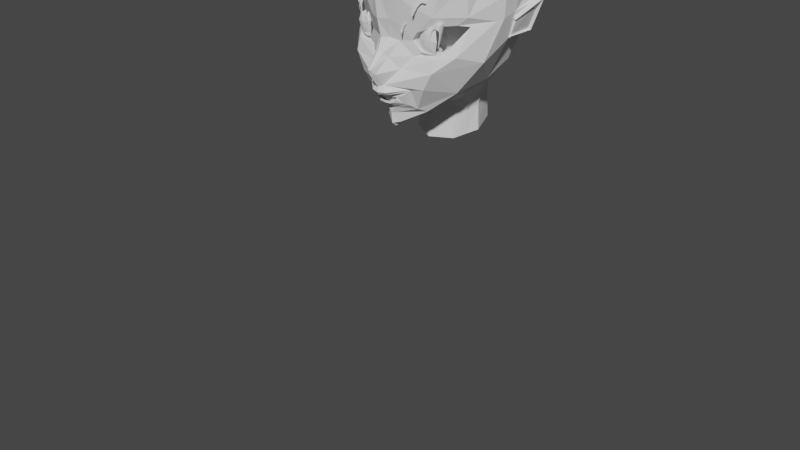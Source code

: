 # Source: kouka.blend  (saved by Blender 3.3.6; exported with 4.5.12 LTS)
import bpy
from mathutils import Matrix  # noqa: F401  (used for matrix-valued properties, if any)

bpy.ops.wm.read_factory_settings(use_empty=True)
scene = bpy.context.scene
scene.name = 'Scene'

# ---- collections
col_collection = bpy.data.collections.new('Collection'); scene.collection.children.link(col_collection)

# ---- world
world_world = bpy.data.worlds.new('World'); scene.world = world_world
world_world.use_nodes = True; world_world.node_tree.nodes.clear()
_N = world_world.node_tree.nodes; _L = world_world.node_tree.links
n0 = _N.new('ShaderNodeOutputWorld'); n0.name = 'World Output'; n0.location = (300, 300)
n1 = _N.new('ShaderNodeBackground'); n1.name = 'Background'; n1.location = (10, 300)
n1.inputs[0].default_value = (0.05088, 0.05088, 0.05088, 1.0)
_L.new(n1.outputs[0], n0.inputs[0])
n0.is_active_output = True
world_world.color = (0.05088, 0.05088, 0.05088)
world_world.use_sun_shadow = False
world_world.sun_shadow_jitter_overblur = 0.0

# ---- cameras
cam_camera = bpy.data.cameras.new('Camera')
cam_camera.clip_end = 100.0
cam_camera.ortho_scale = 7.314

# ---- meshes
me_circle = bpy.data.meshes.new('Circle')
me_circle.from_pydata([(0.3543, 0.04378, 0.09353), (0.2947, -0.04705, 0.09479), (0.384, -0.1502, 0.05674), (0.5717, -0.1384, -0.02463), (0.6516, -0.09837, -0.07087), (0.7636, 0.1201, -0.266), (0.685, 0.1382, -0.1632), (0.5185, 0.1204, -0.0006938), (0.0, 1.444, -0.3409), (0.8757, -0.06209, -0.719), (0.6473, -0.5413, -0.6694), (0.3466, -0.7582, -0.4297), (0.08348, -1.004, -0.09877), (0.9473, 0.2337, -0.7285), (0.4462, 1.331, -0.4509), (0.7937, 1.091, -0.6243), (0.8795, 0.8992, -0.7002), (0.9932, 0.4743, -0.7452), (0.1388, -0.6764, 0.1767), (0.1495, -0.7083, 0.1747), (0.0, -0.7335, 0.2249), (0.06728, -0.6928, 0.1906), (0.07136, -0.7289, 0.2111), (0.0, -0.6868, 0.2198), (0.0, -0.6549, 0.2934), (0.0, -0.6206, 0.3201), (0.0, -0.5647, 0.31), (0.0, -0.7062, 0.2202), (0.0, -0.7554, 0.2208), (0.0, -0.7917, 0.1826), (0.0, -0.8234, 0.1303), (0.0, -1.067, 0.04755), (0.0, -0.4316, 0.4054), (0.0, -0.3559, 0.436), (0.0, -0.04014, 0.2584), (0.0, 0.1641, 0.3059), (0.0, 1.28, 0.007073), (0.0, 0.9302, 0.2923), (0.0, 0.5181, 0.3574), (0.0, -1.023, 0.102), (0.0, 0.7939, -1.655), (0.0, 1.468, -0.9067), (0.0, 1.297, -1.344), (0.0, 1.038, -1.551), (0.8333, 0.01676, -0.9592), (0.0, 0.3701, -1.677), (0.0, -0.1239, -1.508), (0.0, -0.4057, -1.293), (0.0, -0.6816, -1.212), (0.0, -1.328, -0.4487), (0.0, -0.8855, -0.3918), (0.0, -0.9738, -0.5057), (0.0, -1.149, -1.219), (-0.281, -1.176, -1.106), (-0.3967, -1.239, -0.8336), (-0.281, -1.302, -0.5615), (0.9427, 0.5788, -1.072), (0.2631, 0.07476, 0.1564), (0.1567, -0.06516, 0.1443), (0.2987, -0.2174, 0.07791), (0.5626, -0.1996, 0.04749), (0.73, -0.1758, -0.09611), (0.9096, 0.1647, -0.4963), (0.7743, 0.226, -0.2102), (0.5305, 0.2213, 0.04878), (0.07724, -0.04001, 0.2002), (0.1206, 0.1793, 0.2626), (0.9666, 0.4315, -0.5606), (0.9439, 0.1843, -0.5649), (0.8429, -0.2646, -0.3916), (0.2117, 0.4517, 0.3069), (0.7907, 0.613, -0.1888), (0.6741, 0.7715, 0.005733), (0.8732, 0.789, -0.4919), (0.3404, 0.8903, 0.2057), (0.0481, -0.5453, 0.2725), (0.03961, -0.412, 0.3774), (0.02702, -0.3518, 0.4228), (0.4212, 1.229, -0.1262), (0.7459, 1.044, -0.283), (0.05241, -0.198, 0.2903), (0.08393, -0.2408, 0.24), (0.184, -0.3634, 0.1571), (0.0, -0.1777, 0.3023), (0.06765, -0.6764, 0.1953), (0.07987, -0.6472, 0.2691), (0.09245, -0.616, 0.2953), (0.07096, -0.7558, 0.2093), (0.0708, -0.781, 0.1708), (0.071, -0.8175, 0.1189), (0.2208, -0.6464, 0.1537), (0.1818, -0.7436, 0.1306), (0.2788, -0.5988, 0.1327), (0.2084, -0.7527, 0.1077), (0.2978, -0.5743, 0.1228), (0.2548, -0.7628, 0.08033), (0.4544, -0.5449, 0.09026), (0.298, -0.8079, 0.0118), (0.0, -0.8976, 0.1148), (0.0492, -0.8911, 0.09131), (0.07833, -1.0, 0.05316), (0.6037, -0.6189, -0.2573), (0.3479, -0.8463, -0.08483), (0.5672, -0.3452, 0.08339), (0.4216, 0.8603, -1.516), (0.446, 1.356, -0.9142), (0.446, 1.228, -1.233), (0.446, 1.065, -1.398), (0.4319, 0.4825, -1.59), (0.3753, 0.1493, -1.467), (0.681, 0.7456, -1.447), (0.9532, 0.3314, -0.9955), (0.7655, 1.136, -0.9698), (0.7198, 0.987, -1.306), (0.6089, 0.4651, -1.487), (0.5432, 0.135, -1.408), (0.8069, 0.7131, -1.348), (0.866, 0.9459, -1.042), (0.8167, 0.8686, -1.249), (0.7419, 0.4461, -1.389), (0.7073, -0.00685, -1.194), (0.2768, -0.7991, -1.09), (0.2778, -1.176, -1.106), (0.4083, -0.7789, -0.8677), (0.3769, -0.9469, -0.8392), (0.3919, -1.239, -0.8335), (0.29, -0.8526, -0.5625), (0.2717, -0.935, -0.5909), (0.277, -1.302, -0.5623), (0.0, -0.9036, -0.502), (0.0, -1.013, -0.1426), (0.5224, -0.6108, -0.889), (0.6867, -0.3714, -0.9488), (0.4741, -0.723, -0.664), (0.2777, -0.5533, -1.109), (0.4267, -0.3158, -1.185), (0.334, -1.27, -0.6982), (0.3304, -1.002, -0.6993), (0.3753, -0.8711, -0.6916), (0.3543, 0.04378, 0.07747), (0.2947, -0.04705, 0.07873), (0.384, -0.1502, 0.04068), (0.5717, -0.1384, -0.0407), (0.6516, -0.09837, -0.08693), (0.7636, 0.1201, -0.2821), (0.685, 0.1382, -0.1792), (0.5185, 0.1204, -0.01675), (0.3543, 0.04378, 0.06498), (0.2947, -0.04705, 0.06624), (0.384, -0.1502, 0.02819), (0.5717, -0.1384, -0.05319), (0.6516, -0.09837, -0.09942), (0.7636, 0.1201, -0.2946), (0.685, 0.1382, -0.1917), (0.5185, 0.1204, -0.02925), (0.3543, 0.04378, 0.0507), (0.2947, -0.04705, 0.05196), (0.384, -0.1502, 0.01392), (0.5717, -0.1384, -0.06746), (0.6516, -0.09837, -0.1137), (0.7636, 0.1201, -0.3089), (0.685, 0.1382, -0.206), (0.5185, 0.1204, -0.04352), (0.316, 0.1801, -0.4143), (0.2497, -0.02297, -0.4143), (0.3464, -0.2134, -0.4143), (0.5495, -0.2797, -0.4143), (0.7399, -0.183, -0.4143), (0.8062, 0.02009, -0.4143), (0.7094, 0.2105, -0.4143), (0.5064, 0.2768, -0.4143), (0.4763, 0.04273, -0.6584), (0.4602, -0.006678, -0.6584), (0.4838, -0.05302, -0.6584), (0.5332, -0.06914, -0.6584), (0.5795, -0.04561, -0.6584), (0.5956, 0.0038, -0.6584), (0.5721, 0.05014, -0.6584), (0.5227, 0.06626, -0.6584), (0.1388, -0.6764, 0.1197), (0.1495, -0.7083, 0.1176), (0.0, -0.7335, 0.2159), (0.06728, -0.6928, 0.1816), (0.07136, -0.7289, 0.2021), (0.0, -0.7062, 0.2112), (0.314, -0.6337, 0.07675), (0.2623, -0.7254, 0.05654), (0.0, -0.8174, 0.1002), (0.06728, -0.4237, 0.1659), (0.05544, -0.8043, 0.1078), (0.0, -0.4467, 0.1956), (0.2386, -0.5215, -0.2303), (0.2548, -0.6439, -0.2303), (0.0, -0.8281, -0.2303), (0.1301, -0.4685, -0.2303), (0.1363, -0.8103, -0.2303), (0.0, -0.4433, -0.2303), (0.2386, -0.5197, -0.7197), (0.2548, -0.6201, -0.6497), (0.0, -0.7713, -0.5445), (0.1301, -0.4762, -0.75), (0.1363, -0.7567, -0.5546), (0.0, -0.4555, -0.7644), (0.1754, -0.9845, -0.8363), (0.1825, -0.9899, -0.7833), (0.0, -0.998, -0.7033), (0.1281, -0.9821, -0.8593), (0.1308, -0.9972, -0.711), (0.0, -0.981, -0.8703), (0.9507, 0.1239, -0.7334), (0.8999, -0.02043, -0.7267), (1.036, 0.3171, -0.9935), (0.9121, 0.002481, -0.9758), (0.9352, 0.1289, -0.7305), (1.014, 0.3242, -0.9928), (0.89, 0.009618, -0.9751), (0.8844, -0.01536, -0.7238), (0.9602, 0.1753, -0.7234), (1.069, 0.3851, -1.041), (0.8925, -0.05641, -0.718), (0.9155, -0.03802, -1.027), (0.9427, 0.181, -0.7202), (0.8751, -0.05069, -0.7147), (1.044, 0.3932, -1.041), (0.8905, -0.02997, -1.026), (1.036, 0.3472, -1.014), (0.939, 0.1538, -0.7106), (0.9677, 0.1484, -0.7111), (0.9085, -0.03842, -0.7198), (0.9376, -0.01777, -0.9924), (0.8797, -0.03302, -0.7192), (0.8974, -0.01018, -0.9978), (1.077, 0.3396, -1.009)], [(53, 52), (54, 53), (55, 54), (49, 55), (125, 128)], [(1, 0, 57, 58), (0, 7, 64, 57), (6, 5, 62, 63), (4, 3, 60, 61), (2, 1, 58, 59), (7, 6, 63, 64), (5, 4, 61, 62), (3, 2, 59, 60), (66, 65, 58, 57), (35, 34, 65, 66), (62, 68, 67, 63), (69, 68, 62, 61), (9, 13, 68, 69), (13, 17, 67, 68), (70, 66, 57, 64), (38, 35, 66, 70), (70, 64, 72, 74), (63, 67, 73, 71), (64, 63, 71, 72), (38, 70, 74, 37), (32, 76, 77, 33), (26, 75, 76, 32), (79, 78, 74, 72), (15, 14, 78, 79), (71, 73, 79, 72), (16, 73, 67, 17), (15, 79, 73, 16), (14, 8, 36, 78), (37, 74, 78, 36), (80, 81, 58, 65), (81, 82, 59, 58), (76, 75, 82, 81), (77, 76, 81, 80), (33, 77, 80, 83), (83, 80, 65, 34), (24, 85, 86, 25), (23, 84, 85, 24), (29, 30, 89, 88), (28, 29, 88, 87), (20, 28, 87, 22), (27, 21, 84, 23), (18, 19, 91, 90), (18, 90, 84, 21), (19, 22, 87, 91), (90, 91, 93, 92), (84, 90, 92, 85), (92, 93, 95, 94), (85, 92, 94, 86), (88, 93, 91, 87), (89, 95, 93, 88), (25, 86, 75, 26), (94, 95, 97, 96), (94, 96, 75, 86), (89, 30, 98, 99), (89, 99, 97, 95), (98, 39, 100, 99), (39, 31, 12, 100), (10, 9, 69, 101), (11, 12, 130, 50), (12, 11, 102, 100), (97, 102, 101, 96), (99, 100, 102, 97), (60, 59, 82, 103), (75, 96, 103, 82), (101, 69, 103, 96), (61, 103, 69), (45, 108, 109, 46), (41, 105, 106, 42), (43, 107, 104, 40), (40, 104, 108, 45), (42, 106, 107, 43), (8, 14, 105, 41), (108, 114, 115, 109), (106, 112, 113, 107), (107, 113, 110, 104), (104, 110, 114, 108), (105, 112, 106), (14, 15, 112, 105), (114, 119, 120, 115), (111, 119, 116, 56), (113, 118, 116, 110), (110, 116, 119, 114), (16, 117, 112, 15), (118, 113, 112, 117), (13, 111, 56, 17), (16, 17, 56, 117), (116, 118, 117, 56), (229, 228, 219, 220), (119, 111, 44, 120), (31, 130, 12), (48, 121, 122, 52), (47, 134, 121, 48), (121, 124, 125, 122), (134, 123, 124, 121), (137, 127, 128, 136), (138, 126, 127, 137), (127, 51, 49, 128), (11, 10, 101, 102), (133, 131, 132, 10), (44, 9, 10, 132), (126, 11, 50, 129), (46, 109, 115, 120), (129, 51, 127, 126), (131, 123, 134, 135), (132, 131, 135, 120), (132, 120, 44), (47, 135, 134), (47, 46, 120, 135), (11, 133, 10), (123, 138, 137, 124), (124, 137, 136, 125), (126, 138, 133, 11), (123, 131, 133, 138), (61, 60, 103), (5, 6, 145, 144), (3, 4, 143, 142), (1, 2, 141, 140), (6, 7, 146, 145), (4, 5, 144, 143), (2, 3, 142, 141), (0, 1, 140, 139), (7, 0, 139, 146), (142, 143, 151, 150), (140, 141, 149, 148), (145, 146, 154, 153), (143, 144, 152, 151), (141, 142, 150, 149), (139, 140, 148, 147), (146, 139, 147, 154), (144, 145, 153, 152), (154, 147, 155, 162), (152, 153, 161, 160), (150, 151, 159, 158), (148, 149, 157, 156), (153, 154, 162, 161), (151, 152, 160, 159), (149, 150, 158, 157), (147, 148, 156, 155), (159, 160, 168, 167), (157, 158, 166, 165), (155, 156, 164, 163), (162, 155, 163, 170), (160, 161, 169, 168), (158, 159, 167, 166), (156, 157, 165, 164), (161, 162, 170, 169), (164, 165, 173, 172), (169, 170, 178, 177), (167, 168, 176, 175), (165, 166, 174, 173), (163, 164, 172, 171), (170, 163, 171, 178), (168, 169, 177, 176), (166, 167, 175, 174), (172, 173, 174, 175, 176, 177, 178, 171), (19, 18, 179, 180), (21, 27, 184, 182), (22, 19, 180, 183), (20, 22, 183, 181), (18, 21, 182, 179), (182, 184, 190, 188), (181, 183, 189, 187), (179, 182, 188, 185), (183, 180, 186, 189), (180, 179, 185, 186), (188, 190, 196, 194), (187, 189, 195, 193), (185, 188, 194, 191), (189, 186, 192, 195), (186, 185, 191, 192), (191, 194, 200, 197), (195, 192, 198, 201), (192, 191, 197, 198), (194, 196, 202, 200), (193, 195, 201, 199), (197, 200, 206, 203), (201, 198, 204, 207), (198, 197, 203, 204), (200, 202, 208, 206), (199, 201, 207, 205), (210, 212, 211, 209), (226, 227, 217, 221), (213, 216, 210, 209), (225, 226, 221, 223), (9, 44, 215, 216), (13, 9, 216, 213), (44, 111, 214, 215), (111, 13, 213, 214), (223, 221, 217, 218), (224, 223, 218, 220), (222, 224, 220, 219), (228, 230, 222, 219), (231, 225, 223, 224), (232, 229, 220, 218), (230, 231, 224, 222), (227, 232, 218, 217), (209, 211, 232, 227), (216, 215, 231, 230), (211, 212, 229, 232), (215, 214, 225, 231), (210, 216, 230, 228), (214, 213, 226, 225), (213, 209, 227, 226), (212, 210, 228, 229)])
me_circle.update()
me_circle_001 = bpy.data.meshes.new('Circle.001')
me_circle_001.from_pydata([(0.4178, -1.78, -0.0001471), (0.3403, -1.833, -0.01644), (0.3083, -1.962, -0.0325), (0.3403, -2.091, -0.01644), (0.4178, -2.144, -0.000147), (0.4953, -2.091, -0.01644), (0.5274, -1.962, -0.0325), (0.4953, -1.833, -0.01644), (0.4178, -1.812, -0.01646), (0.3539, -1.856, -0.02741), (0.3274, -1.962, -0.03826), (0.3539, -2.068, -0.02741), (0.4178, -2.112, -0.01646), (0.4817, -2.068, -0.02741), (0.5082, -1.962, -0.03826), (0.4817, -1.856, -0.02741), (0.4178, -1.839, -0.02781), (0.3655, -1.875, -0.03508), (0.3439, -1.962, -0.0423), (0.3655, -2.049, -0.03508), (0.4178, -2.085, -0.02781), (0.4701, -2.049, -0.03508), (0.4918, -1.962, -0.0423), (0.4701, -1.875, -0.03508), (0.4178, -1.861, -0.03534), (0.375, -1.891, -0.04018), (0.3573, -1.962, -0.045), (0.375, -2.033, -0.04018), (0.4178, -2.062, -0.03534), (0.4606, -2.033, -0.04018), (0.4783, -1.962, -0.045), (0.4606, -1.891, -0.04018), (0.4178, -1.88, -0.04055), (0.3832, -1.904, -0.04372), (0.3688, -1.962, -0.04687), (0.3832, -2.019, -0.04372), (0.4178, -2.043, -0.04055), (0.4525, -2.019, -0.04372), (0.4668, -1.962, -0.04687), (0.4525, -1.904, -0.04372), (0.4178, -1.896, -0.04396), (0.3897, -1.915, -0.04603), (0.3781, -1.962, -0.0481), (0.3897, -2.008, -0.04603), (0.4178, -2.028, -0.04396), (0.4459, -2.008, -0.04603), (0.4575, -1.962, -0.0481), (0.4459, -1.915, -0.04603), (0.4178, -1.909, -0.0463), (0.3954, -1.924, -0.04762), (0.3861, -1.962, -0.04894), (0.3954, -1.999, -0.04762), (0.4178, -2.015, -0.0463), (0.4403, -1.999, -0.04762), (0.4496, -1.962, -0.04894), (0.4403, -1.924, -0.04762), (0.4178, -1.962, -0.05043)], [], [(6, 5, 13, 14), (4, 3, 11, 12), (2, 1, 9, 10), (7, 6, 14, 15), (5, 4, 12, 13), (3, 2, 10, 11), (1, 0, 8, 9), (0, 7, 15, 8), (15, 14, 22, 23), (13, 12, 20, 21), (11, 10, 18, 19), (9, 8, 16, 17), (8, 15, 23, 16), (14, 13, 21, 22), (12, 11, 19, 20), (10, 9, 17, 18), (20, 19, 27, 28), (18, 17, 25, 26), (23, 22, 30, 31), (21, 20, 28, 29), (19, 18, 26, 27), (17, 16, 24, 25), (16, 23, 31, 24), (22, 21, 29, 30), (24, 31, 39, 32), (30, 29, 37, 38), (28, 27, 35, 36), (26, 25, 33, 34), (31, 30, 38, 39), (29, 28, 36, 37), (27, 26, 34, 35), (25, 24, 32, 33), (37, 36, 44, 45), (35, 34, 42, 43), (33, 32, 40, 41), (32, 39, 47, 40), (38, 37, 45, 46), (36, 35, 43, 44), (34, 33, 41, 42), (39, 38, 46, 47), (47, 46, 54, 55), (45, 44, 52, 53), (43, 42, 50, 51), (41, 40, 48, 49), (40, 47, 55, 48), (46, 45, 53, 54), (44, 43, 51, 52), (42, 41, 49, 50), (48, 56, 50, 49), (50, 56, 52, 51), (52, 56, 54, 53), (54, 56, 48, 55)])
_uv = me_circle_001.uv_layers.new(name='UVMap')
_uv.uv.foreach_set('vector', [0.0, 0.0, 0.0, 0.0, 0.0, 0.0, 0.0, 0.0, 0.0, 0.0, 0.0, 0.0, 0.0, 0.0, 0.0, 0.0, 0.0, 0.0, 0.0, 0.0, 0.0, 0.0, 0.0, 0.0, 0.0, 0.0, 0.0, 0.0, 0.0, 0.0, 0.0, 0.0, 0.0, 0.0, 0.0, 0.0, 0.0, 0.0, 0.0, 0.0, 0.0, 0.0, 0.0, 0.0, 0.0, 0.0, 0.0, 0.0, 0.0, 0.0, 0.0, 0.0, 0.0, 0.0, 0.0, 0.0, 0.0, 0.0, 0.0, 0.0, 0.0, 0.0, 0.0, 0.0, 0.0, 0.0, 0.0, 0.0, 0.0, 0.0, 0.0, 0.0, 0.0, 0.0, 0.0, 0.0, 0.0, 0.0, 0.0, 0.0, 0.0, 0.0, 0.0, 0.0, 0.0, 0.0, 0.0, 0.0, 0.0, 0.0, 0.0, 0.0, 0.0, 0.0, 0.0, 0.0, 0.0, 0.0, 0.0, 0.0, 0.0, 0.0, 0.0, 0.0, 0.0, 0.0, 0.0, 0.0, 0.0, 0.0, 0.0, 0.0, 0.0, 0.0, 0.0, 0.0, 0.0, 0.0, 0.0, 0.0, 0.0, 0.0, 0.0, 0.0, 0.0, 0.0, 0.0, 0.0, 0.0, 0.0, 0.0, 0.0, 0.0, 0.0, 0.0, 0.0, 0.0, 0.0, 0.0, 0.0, 0.0, 0.0, 0.0, 0.0, 0.0, 0.0, 0.0, 0.0, 0.0, 0.0, 0.0, 0.0, 0.0, 0.0, 0.0, 0.0, 0.0, 0.0, 0.0, 0.0, 0.0, 0.0, 0.0, 0.0, 0.0, 0.0, 0.0, 0.0, 0.0, 0.0, 0.0, 0.0, 0.0, 0.0, 0.0, 0.0, 0.0, 0.0, 0.0, 0.0, 0.0, 0.0, 0.0, 0.0, 0.0, 0.0, 0.0, 0.0, 0.0, 0.0, 0.0, 0.0, 0.0, 0.0, 0.0, 0.0, 0.0, 0.0, 0.0, 0.0, 0.0, 0.0, 0.0, 0.0, 0.0, 0.0, 0.0, 0.0, 0.0, 0.0, 0.0, 0.0, 0.0, 0.0, 0.0, 0.0, 0.0, 0.0, 0.0, 0.0, 0.0, 0.0, 0.0, 0.0, 0.0, 0.0, 0.0, 0.0, 0.0, 0.0, 0.0, 0.0, 0.0, 0.0, 0.0, 0.0, 0.0, 0.0, 0.0, 0.0, 0.0, 0.0, 0.0, 0.0, 0.0, 0.0, 0.0, 0.0, 0.0, 0.0, 0.0, 0.0, 0.0, 0.0, 0.0, 0.0, 0.0, 0.0, 0.0, 0.0, 0.0, 0.0, 0.0, 0.0, 0.0, 0.0, 0.0, 0.0, 0.0, 0.0, 0.0, 0.0, 0.0, 0.0, 0.0, 0.0, 0.0, 0.0, 0.0, 0.0, 0.0, 0.0, 0.0, 0.0, 0.0, 0.0, 0.0, 0.0, 0.0, 0.0, 0.0, 0.0, 0.0, 0.0, 0.0, 0.0, 0.0, 0.0, 0.0, 0.0, 0.0, 0.0, 0.0, 0.0, 0.0, 0.0, 0.0, 0.0, 0.0, 0.0, 0.0, 0.0, 0.0, 0.0, 0.0, 0.0, 0.0, 0.0, 0.0, 0.0, 0.0, 0.0, 0.0, 0.0, 0.0, 0.0, 0.0, 0.0, 0.0, 0.0, 0.0, 0.0, 0.0, 0.0, 0.0, 0.0, 0.0, 0.0, 0.0, 0.0, 0.0, 0.0, 0.0, 0.0, 0.0, 0.0, 0.0, 0.0, 0.0, 0.0, 0.0, 0.0, 0.0, 0.0, 0.0, 0.0, 0.0, 0.0, 0.0, 0.0, 0.0, 0.0, 0.0, 0.0, 0.0, 0.0, 0.0, 0.0, 0.0, 0.0, 0.0, 0.0, 0.0, 0.0, 0.0, 0.0, 0.0, 0.0, 0.0, 0.0, 0.0, 0.0, 0.0, 0.0, 0.0, 0.0, 0.0, 0.0, 0.0, 0.0, 0.0, 0.0, 0.0, 0.0, 0.0, 0.0, 0.0, 0.0, 0.0, 0.0, 0.0, 0.0, 0.0, 0.0, 0.0, 0.0, 0.0, 0.0, 0.0, 0.0, 0.0, 0.0, 0.0, 0.0, 0.0, 0.0])
me_circle_001.update()
me_cube = bpy.data.meshes.new('Cube')
me_cube.from_pydata([(1.378, -4.708, 21.98), (1.242, -4.708, 22.44), (1.378, -4.234, 21.98), (1.242, -4.234, 22.44), (6.66, -4.516, 23.32), (6.687, -4.516, 23.41), (6.66, -4.426, 23.32), (6.687, -4.426, 23.41), (5.136, -4.387, 23.38), (4.218, -4.358, 23.2), (3.268, -4.353, 22.91), (2.363, -4.319, 22.51), (2.231, -4.319, 22.78), (3.132, -4.353, 23.1), (4.089, -4.358, 23.39), (5.133, -4.387, 23.54), (2.363, -4.624, 22.51), (3.268, -4.589, 22.91), (4.218, -4.584, 23.2), (5.136, -4.556, 23.38), (5.133, -4.556, 23.54), (4.089, -4.584, 23.39), (3.132, -4.589, 23.1), (2.231, -4.624, 22.78)], [], [(0, 1, 3, 2), (8, 15, 7, 6), (6, 7, 5, 4), (16, 23, 1, 0), (8, 6, 4, 19), (12, 3, 1, 23), (7, 15, 20, 5), (15, 14, 21, 20), (14, 13, 22, 21), (13, 12, 23, 22), (2, 11, 16, 0), (11, 10, 17, 16), (10, 9, 18, 17), (9, 8, 19, 18), (4, 5, 20, 19), (19, 20, 21, 18), (18, 21, 22, 17), (17, 22, 23, 16), (2, 3, 12, 11), (11, 12, 13, 10), (10, 13, 14, 9), (9, 14, 15, 8)])
_uv = me_cube.uv_layers.new(name='UVMap')
_uv.uv.foreach_set('vector', [0.375, 0.0, 0.625, 0.0, 0.625, 0.25, 0.375, 0.25, 0.375, 0.45, 0.625, 0.45, 0.625, 0.5, 0.375, 0.5, 0.375, 0.5, 0.625, 0.5, 0.625, 0.75, 0.375, 0.75, 0.375, 0.95, 0.625, 0.95, 0.625, 1.0, 0.375, 1.0, 0.325, 0.5, 0.375, 0.5, 0.375, 0.75, 0.325, 0.75, 0.825, 0.5, 0.875, 0.5, 0.875, 0.75, 0.825, 0.75, 0.625, 0.5, 0.675, 0.5, 0.675, 0.75, 0.625, 0.75, 0.675, 0.5, 0.725, 0.5, 0.725, 0.75, 0.675, 0.75, 0.725, 0.5, 0.775, 0.5, 0.775, 0.75, 0.725, 0.75, 0.775, 0.5, 0.825, 0.5, 0.825, 0.75, 0.775, 0.75, 0.125, 0.5, 0.175, 0.5, 0.175, 0.75, 0.125, 0.75, 0.175, 0.5, 0.225, 0.5, 0.225, 0.75, 0.175, 0.75, 0.225, 0.5, 0.275, 0.5, 0.275, 0.75, 0.225, 0.75, 0.275, 0.5, 0.325, 0.5, 0.325, 0.75, 0.275, 0.75, 0.375, 0.75, 0.625, 0.75, 0.625, 0.8, 0.375, 0.8, 0.375, 0.8, 0.625, 0.8, 0.625, 0.85, 0.375, 0.85, 0.375, 0.85, 0.625, 0.85, 0.625, 0.9, 0.375, 0.9, 0.375, 0.9, 0.625, 0.9, 0.625, 0.95, 0.375, 0.95, 0.375, 0.25, 0.625, 0.25, 0.625, 0.3, 0.375, 0.3, 0.375, 0.3, 0.625, 0.3, 0.625, 0.35, 0.375, 0.35, 0.375, 0.35, 0.625, 0.35, 0.625, 0.4, 0.375, 0.4, 0.375, 0.4, 0.625, 0.4, 0.625, 0.45, 0.375, 0.45])
me_cube.update()
me_cube_001 = bpy.data.meshes.new('Cube.001')
me_cube_001.from_pydata([(3.382, -0.4775, 18.27), (3.377, -0.4775, 18.36), (3.382, -0.3256, 18.27), (3.377, -0.3256, 18.36), (5.161, -0.4569, 18.29), (5.158, -0.4569, 18.35), (5.161, -0.3461, 18.29), (5.158, -0.3461, 18.35), (4.679, -0.2864, 18.22), (4.273, -0.2864, 18.21), (3.867, -0.2864, 18.21), (3.859, -0.2864, 18.34), (4.266, -0.2864, 18.34), (4.672, -0.2864, 18.34), (3.867, -0.5167, 18.21), (4.273, -0.5167, 18.21), (4.679, -0.5167, 18.22), (4.672, -0.5167, 18.34), (4.266, -0.5167, 18.34), (3.859, -0.5167, 18.34)], [], [(0, 1, 3, 2), (8, 13, 7, 6), (6, 7, 5, 4), (14, 19, 1, 0), (8, 6, 4, 16), (11, 3, 1, 19), (7, 13, 17, 5), (13, 12, 18, 17), (12, 11, 19, 18), (2, 10, 14, 0), (10, 9, 15, 14), (9, 8, 16, 15), (4, 5, 17, 16), (16, 17, 18, 15), (15, 18, 19, 14), (2, 3, 11, 10), (10, 11, 12, 9), (9, 12, 13, 8)])
_uv = me_cube_001.uv_layers.new(name='UVMap')
_uv.uv.foreach_set('vector', [0.375, 0.0, 0.625, 0.0, 0.625, 0.25, 0.375, 0.25, 0.375, 0.4375, 0.625, 0.4375, 0.625, 0.5, 0.375, 0.5, 0.375, 0.5, 0.625, 0.5, 0.625, 0.75, 0.375, 0.75, 0.375, 0.9375, 0.625, 0.9375, 0.625, 1.0, 0.375, 1.0, 0.3125, 0.5, 0.375, 0.5, 0.375, 0.75, 0.3125, 0.75, 0.8125, 0.5, 0.875, 0.5, 0.875, 0.75, 0.8125, 0.75, 0.625, 0.5, 0.6875, 0.5, 0.6875, 0.75, 0.625, 0.75, 0.6875, 0.5, 0.75, 0.5, 0.75, 0.75, 0.6875, 0.75, 0.75, 0.5, 0.8125, 0.5, 0.8125, 0.75, 0.75, 0.75, 0.125, 0.5, 0.1875, 0.5, 0.1875, 0.75, 0.125, 0.75, 0.1875, 0.5, 0.25, 0.5, 0.25, 0.75, 0.1875, 0.75, 0.25, 0.5, 0.3125, 0.5, 0.3125, 0.75, 0.25, 0.75, 0.375, 0.75, 0.625, 0.75, 0.625, 0.8125, 0.375, 0.8125, 0.375, 0.8125, 0.625, 0.8125, 0.625, 0.875, 0.375, 0.875, 0.375, 0.875, 0.625, 0.875, 0.625, 0.9375, 0.375, 0.9375, 0.375, 0.25, 0.625, 0.25, 0.625, 0.3125, 0.375, 0.3125, 0.375, 0.3125, 0.625, 0.3125, 0.625, 0.375, 0.375, 0.375, 0.375, 0.375, 0.625, 0.375, 0.625, 0.4375, 0.375, 0.4375])
me_cube_001.update()
me_cube_002 = bpy.data.meshes.new('Cube.002')
me_cube_002.from_pydata([(0.1812, -0.1803, 1.992), (0.1699, -0.1803, 2.003), (0.1812, -0.1642, 1.992), (0.1699, -0.1642, 2.003), (0.3246, -0.1775, 2.108), (0.3176, -0.1775, 2.116), (0.3246, -0.167, 2.108), (0.3176, -0.167, 2.116), (0.2682, -0.1637, 2.087), (0.2353, -0.1608, 2.06), (0.2113, -0.1514, 2.02), (0.1774, -0.1514, 2.044), (0.219, -0.1608, 2.076), (0.2561, -0.1637, 2.099), (0.2113, -0.1931, 2.02), (0.2353, -0.1837, 2.06), (0.2682, -0.1808, 2.087), (0.2561, -0.1808, 2.099), (0.219, -0.1837, 2.076), (0.1774, -0.1931, 2.044)], [], [(0, 1, 3, 2), (8, 13, 7, 6), (6, 7, 5, 4), (14, 19, 1, 0), (8, 6, 4, 16), (11, 3, 1, 19), (7, 13, 17, 5), (13, 12, 18, 17), (12, 11, 19, 18), (2, 10, 14, 0), (10, 9, 15, 14), (9, 8, 16, 15), (4, 5, 17, 16), (16, 17, 18, 15), (15, 18, 19, 14), (2, 3, 11, 10), (10, 11, 12, 9), (9, 12, 13, 8)])
_uv = me_cube_002.uv_layers.new(name='UVMap')
_uv.uv.foreach_set('vector', [0.375, 0.0, 0.625, 0.0, 0.625, 0.25, 0.375, 0.25, 0.375, 0.4375, 0.625, 0.4375, 0.625, 0.5, 0.375, 0.5, 0.375, 0.5, 0.625, 0.5, 0.625, 0.75, 0.375, 0.75, 0.375, 0.9375, 0.625, 0.9375, 0.625, 1.0, 0.375, 1.0, 0.3125, 0.5, 0.375, 0.5, 0.375, 0.75, 0.3125, 0.75, 0.8125, 0.5, 0.875, 0.5, 0.875, 0.75, 0.8125, 0.75, 0.625, 0.5, 0.6875, 0.5, 0.6875, 0.75, 0.625, 0.75, 0.6875, 0.5, 0.75, 0.5, 0.75, 0.75, 0.6875, 0.75, 0.75, 0.5, 0.8125, 0.5, 0.8125, 0.75, 0.75, 0.75, 0.125, 0.5, 0.1875, 0.5, 0.1875, 0.75, 0.125, 0.75, 0.1875, 0.5, 0.25, 0.5, 0.25, 0.75, 0.1875, 0.75, 0.25, 0.5, 0.3125, 0.5, 0.3125, 0.75, 0.25, 0.75, 0.375, 0.75, 0.625, 0.75, 0.625, 0.8125, 0.375, 0.8125, 0.375, 0.8125, 0.625, 0.8125, 0.625, 0.875, 0.375, 0.875, 0.375, 0.875, 0.625, 0.875, 0.625, 0.9375, 0.375, 0.9375, 0.375, 0.25, 0.625, 0.25, 0.625, 0.3125, 0.375, 0.3125, 0.375, 0.3125, 0.625, 0.3125, 0.625, 0.375, 0.375, 0.375, 0.375, 0.375, 0.625, 0.375, 0.625, 0.4375, 0.375, 0.4375])
me_cube_002.update()
me_cube_003 = bpy.data.meshes.new('Cube.003')
me_cube_003.from_pydata([(0.244, -0.1117, 1.953), (0.2255, -0.1117, 1.964), (0.244, -0.09021, 1.953), (0.2255, -0.09021, 1.964), (0.33, -0.1165, 2.032), (0.3031, -0.1165, 2.048), (0.33, -0.08542, 2.032), (0.3031, -0.08542, 2.048), (0.4324, -0.1215, 2.079), (0.4127, -0.1215, 2.115), (0.4324, -0.08041, 2.079), (0.4127, -0.08041, 2.115), (0.5248, -0.1252, 2.088), (0.5152, -0.1252, 2.136), (0.5248, -0.07664, 2.088), (0.5152, -0.07664, 2.136), (0.6532, -0.1348, 2.072), (0.6995, -0.1348, 2.121), (0.6532, -0.06703, 2.072), (0.6995, -0.06703, 2.121), (0.6514, -0.1197, 2.049), (0.6871, -0.1197, 2.06), (0.6514, -0.0822, 2.049), (0.6871, -0.0822, 2.06), (0.6049, -0.1079, 1.953), (0.6181, -0.1079, 1.948), (0.6049, -0.094, 1.953), (0.6181, -0.094, 1.948), (0.5786, -0.1036, 1.907), (0.5831, -0.1036, 1.904), (0.5786, -0.09832, 1.907), (0.5831, -0.09832, 1.904), (0.6231, -0.1326, 2.076), (0.6564, -0.1326, 2.125), (0.6231, -0.06928, 2.076), (0.6564, -0.06928, 2.125), (0.6464, -0.1164, 2.028), (0.6759, -0.1164, 2.035), (0.6464, -0.08543, 2.028), (0.6759, -0.08543, 2.035), (0.718, -0.0955, 2.13), (0.718, -0.1064, 2.13), (0.7187, -0.106, 2.137), (0.7187, -0.09586, 2.137), (0.752, -0.09753, 2.128), (0.752, -0.1043, 2.128), (0.7559, -0.09905, 2.123), (0.7559, -0.1028, 2.123), (0.7151, -0.09797, 2.066), (0.7151, -0.1039, 2.066), (0.7181, -0.1034, 2.063), (0.7181, -0.09848, 2.063)], [], [(0, 1, 3, 2), (2, 3, 7, 6), (7, 5, 9, 11), (4, 5, 1, 0), (2, 6, 4, 0), (7, 3, 1, 5), (10, 11, 15, 14), (6, 7, 11, 10), (5, 4, 8, 9), (4, 6, 10, 8), (33, 32, 16, 17), (9, 8, 12, 13), (8, 10, 14, 12), (11, 9, 13, 15), (21, 23, 46, 47), (32, 34, 18, 16), (35, 33, 42, 43), (34, 35, 19, 18), (37, 36, 24, 25), (18, 19, 23, 22), (17, 16, 20, 21), (16, 18, 22, 20), (24, 26, 30, 28), (36, 38, 26, 24), (39, 37, 25, 27), (38, 39, 27, 26), (30, 31, 29, 28), (27, 25, 29, 31), (26, 27, 31, 30), (25, 24, 28, 29), (14, 15, 35, 34), (15, 13, 33, 35), (12, 14, 34, 32), (13, 12, 32, 33), (22, 23, 39, 38), (23, 21, 49, 48), (20, 22, 38, 36), (21, 20, 36, 37), (43, 42, 41, 40), (17, 19, 40, 41), (19, 35, 43, 40), (33, 17, 41, 42), (44, 45, 47, 46), (19, 17, 45, 44), (23, 19, 44, 46), (17, 21, 47, 45), (48, 49, 50, 51), (21, 37, 50, 49), (39, 23, 48, 51), (37, 39, 51, 50)])
_uv = me_cube_003.uv_layers.new(name='UVMap')
_uv.uv.foreach_set('vector', [0.375, 0.0, 0.625, 0.0, 0.625, 0.25, 0.375, 0.25, 0.375, 0.25, 0.625, 0.25, 0.625, 0.5, 0.375, 0.5, 0.625, 0.5, 0.625, 0.75, 0.625, 0.75, 0.625, 0.5, 0.375, 0.75, 0.625, 0.75, 0.625, 1.0, 0.375, 1.0, 0.125, 0.5, 0.375, 0.5, 0.375, 0.75, 0.125, 0.75, 0.625, 0.5, 0.875, 0.5, 0.875, 0.75, 0.625, 0.75, 0.375, 0.5, 0.625, 0.5, 0.625, 0.5, 0.375, 0.5, 0.375, 0.5, 0.625, 0.5, 0.625, 0.5, 0.375, 0.5, 0.625, 0.75, 0.375, 0.75, 0.375, 0.75, 0.625, 0.75, 0.375, 0.75, 0.375, 0.5, 0.375, 0.5, 0.375, 0.75, 0.625, 0.75, 0.375, 0.75, 0.375, 0.75, 0.625, 0.75, 0.625, 0.75, 0.375, 0.75, 0.375, 0.75, 0.625, 0.75, 0.375, 0.75, 0.375, 0.5, 0.375, 0.5, 0.375, 0.75, 0.625, 0.5, 0.625, 0.75, 0.625, 0.75, 0.625, 0.5, 0.625, 0.75, 0.625, 0.5, 0.625, 0.5, 0.625, 0.75, 0.375, 0.75, 0.375, 0.5, 0.375, 0.5, 0.375, 0.75, 0.625, 0.5, 0.625, 0.75, 0.625, 0.75, 0.625, 0.5, 0.375, 0.5, 0.625, 0.5, 0.625, 0.5, 0.375, 0.5, 0.625, 0.75, 0.375, 0.75, 0.375, 0.75, 0.625, 0.75, 0.375, 0.5, 0.625, 0.5, 0.625, 0.5, 0.375, 0.5, 0.625, 0.75, 0.375, 0.75, 0.375, 0.75, 0.625, 0.75, 0.375, 0.75, 0.375, 0.5, 0.375, 0.5, 0.375, 0.75, 0.375, 0.75, 0.375, 0.5, 0.375, 0.5, 0.375, 0.75, 0.375, 0.75, 0.375, 0.5, 0.375, 0.5, 0.375, 0.75, 0.625, 0.5, 0.625, 0.75, 0.625, 0.75, 0.625, 0.5, 0.375, 0.5, 0.625, 0.5, 0.625, 0.5, 0.375, 0.5, 0.375, 0.5, 0.625, 0.5, 0.625, 0.75, 0.375, 0.75, 0.625, 0.5, 0.625, 0.75, 0.625, 0.75, 0.625, 0.5, 0.375, 0.5, 0.625, 0.5, 0.625, 0.5, 0.375, 0.5, 0.625, 0.75, 0.375, 0.75, 0.375, 0.75, 0.625, 0.75, 0.375, 0.5, 0.625, 0.5, 0.625, 0.5, 0.375, 0.5, 0.625, 0.5, 0.625, 0.75, 0.625, 0.75, 0.625, 0.5, 0.375, 0.75, 0.375, 0.5, 0.375, 0.5, 0.375, 0.75, 0.625, 0.75, 0.375, 0.75, 0.375, 0.75, 0.625, 0.75, 0.375, 0.5, 0.625, 0.5, 0.625, 0.5, 0.375, 0.5, 0.625, 0.5, 0.625, 0.75, 0.625, 0.75, 0.625, 0.5, 0.375, 0.75, 0.375, 0.5, 0.375, 0.5, 0.375, 0.75, 0.625, 0.75, 0.375, 0.75, 0.375, 0.75, 0.625, 0.75, 0.625, 0.5, 0.625, 0.75, 0.625, 0.75, 0.625, 0.5, 0.625, 0.75, 0.625, 0.5, 0.625, 0.5, 0.625, 0.75, 0.625, 0.5, 0.625, 0.5, 0.625, 0.5, 0.625, 0.5, 0.625, 0.75, 0.625, 0.75, 0.625, 0.75, 0.625, 0.75, 0.625, 0.5, 0.625, 0.75, 0.625, 0.75, 0.625, 0.5, 0.625, 0.5, 0.625, 0.75, 0.625, 0.75, 0.625, 0.5, 0.625, 0.5, 0.625, 0.5, 0.625, 0.5, 0.625, 0.5, 0.625, 0.75, 0.625, 0.75, 0.625, 0.75, 0.625, 0.75, 0.625, 0.5, 0.625, 0.75, 0.625, 0.75, 0.625, 0.5, 0.625, 0.75, 0.625, 0.75, 0.625, 0.75, 0.625, 0.75, 0.625, 0.5, 0.625, 0.5, 0.625, 0.5, 0.625, 0.5, 0.625, 0.75, 0.625, 0.5, 0.625, 0.5, 0.625, 0.75])
me_cube_003.update()
me_cube_004 = bpy.data.meshes.new('Cube.004')
me_cube_004.from_pydata([(-0.4444, -2.227, -2.147), (-0.4444, -2.227, -0.6487), (-0.749, 0.5937, -1.772), (-0.749, 0.774, -0.7605), (0.4444, -2.227, -2.147), (0.4444, -2.227, -0.6487), (0.749, 0.5937, -1.772), (0.749, 0.774, -0.7605), (-0.749, 0.2467, -0.1476), (-0.749, 0.2467, 1.35), (0.749, 0.2467, -0.1476), (0.749, 0.2467, 1.35), (-0.935, -1.026, -0.3336), (0.935, -1.026, 1.536), (-0.935, -1.026, 1.536), (0.935, -1.026, -0.3336)], [], [(8, 9, 3, 2), (2, 3, 7, 6), (15, 13, 5, 4), (4, 5, 1, 0), (12, 15, 4, 0), (13, 14, 1, 5), (7, 3, 9, 11), (2, 6, 10, 8), (6, 7, 11, 10), (12, 14, 9, 8), (0, 1, 14, 12), (11, 9, 14, 13), (8, 10, 15, 12), (10, 11, 13, 15)])
_uv = me_cube_004.uv_layers.new(name='UVMap')
_uv.uv.foreach_set('vector', [0.375, 0.1905, 0.625, 0.1905, 0.625, 0.25, 0.375, 0.25, 0.375, 0.25, 0.625, 0.25, 0.625, 0.5, 0.375, 0.5, 0.375, 0.6547, 0.625, 0.6547, 0.625, 0.75, 0.375, 0.75, 0.375, 0.75, 0.625, 0.75, 0.625, 1.0, 0.375, 1.0, 0.125, 0.6547, 0.375, 0.6547, 0.375, 0.75, 0.125, 0.75, 0.625, 0.6547, 0.875, 0.6547, 0.875, 0.75, 0.625, 0.75, 0.625, 0.5, 0.875, 0.5, 0.875, 0.5595, 0.625, 0.5595, 0.125, 0.5, 0.375, 0.5, 0.375, 0.5595, 0.125, 0.5595, 0.375, 0.5, 0.625, 0.5, 0.625, 0.5595, 0.375, 0.5595, 0.375, 0.09525, 0.625, 0.09525, 0.625, 0.1905, 0.375, 0.1905, 0.375, 0.0, 0.625, 0.0, 0.625, 0.09525, 0.375, 0.09525, 0.625, 0.5595, 0.875, 0.5595, 0.875, 0.6547, 0.625, 0.6547, 0.125, 0.5595, 0.375, 0.5595, 0.375, 0.6547, 0.125, 0.6547, 0.375, 0.5595, 0.625, 0.5595, 0.625, 0.6547, 0.375, 0.6547])
me_cube_004.update()
me_plane = bpy.data.meshes.new('Plane')
me_plane.from_pydata([(-0.28, -0.28, -0.2794), (0.28, -0.28, -0.2794), (-0.28, 0.28, -0.2794), (0.28, 0.28, -0.2794), (-0.2625, -0.28, -0.182), (-0.245, -0.28, -0.1438), (-0.2275, -0.28, -0.1162), (-0.21, -0.28, -0.09419), (-0.1925, -0.28, -0.07606), (-0.175, -0.28, -0.06081), (-0.1575, -0.28, -0.04789), (-0.14, -0.28, -0.0369), (-0.1225, -0.28, -0.02761), (-0.105, -0.28, -0.01982), (-0.0875, -0.28, -0.01341), (-0.07, -0.28, -0.008281), (-0.0525, -0.28, -0.004356), (-0.035, -0.28, -0.001586), (-0.0175, -0.28, 6.281e-05), (-5.419e-10, -0.28, 0.0006102), (0.0175, -0.28, 6.281e-05), (0.035, -0.28, -0.001586), (0.0525, -0.28, -0.004356), (0.07, -0.28, -0.008281), (0.0875, -0.28, -0.01341), (0.105, -0.28, -0.01982), (0.1225, -0.28, -0.02761), (0.14, -0.28, -0.0369), (0.1575, -0.28, -0.04789), (0.175, -0.28, -0.06081), (0.1925, -0.28, -0.07606), (0.21, -0.28, -0.09419), (0.2275, -0.28, -0.1162), (0.245, -0.28, -0.1438), (0.2625, -0.28, -0.182), (0.2625, 0.28, -0.182), (0.245, 0.28, -0.1438), (0.2275, 0.28, -0.1162), (0.21, 0.28, -0.09419), (0.1925, 0.28, -0.07606), (0.175, 0.28, -0.06081), (0.1575, 0.28, -0.04789), (0.14, 0.28, -0.0369), (0.1225, 0.28, -0.02761), (0.105, 0.28, -0.01982), (0.0875, 0.28, -0.01341), (0.07, 0.28, -0.008281), (0.0525, 0.28, -0.004356), (0.035, 0.28, -0.001586), (0.0175, 0.28, 6.281e-05), (-5.419e-10, 0.28, 0.0006102), (-0.0175, 0.28, 6.281e-05), (-0.035, 0.28, -0.001586), (-0.0525, 0.28, -0.004356), (-0.07, 0.28, -0.008281), (-0.0875, 0.28, -0.01341), (-0.105, 0.28, -0.01982), (-0.1225, 0.28, -0.02761), (-0.14, 0.28, -0.0369), (-0.1575, 0.28, -0.04789), (-0.175, 0.28, -0.06081), (-0.1925, 0.28, -0.07606), (-0.21, 0.28, -0.09419), (-0.2275, 0.28, -0.1162), (-0.245, 0.28, -0.1438), (-0.2625, 0.28, -0.182)], [], [(34, 1, 3, 35), (0, 4, 65, 2), (4, 5, 64, 65), (5, 6, 63, 64), (6, 7, 62, 63), (7, 8, 61, 62), (8, 9, 60, 61), (9, 10, 59, 60), (10, 11, 58, 59), (11, 12, 57, 58), (12, 13, 56, 57), (13, 14, 55, 56), (14, 15, 54, 55), (15, 16, 53, 54), (16, 17, 52, 53), (17, 18, 51, 52), (18, 19, 50, 51), (19, 20, 49, 50), (20, 21, 48, 49), (21, 22, 47, 48), (22, 23, 46, 47), (23, 24, 45, 46), (24, 25, 44, 45), (25, 26, 43, 44), (26, 27, 42, 43), (27, 28, 41, 42), (28, 29, 40, 41), (29, 30, 39, 40), (30, 31, 38, 39), (31, 32, 37, 38), (32, 33, 36, 37), (33, 34, 35, 36)])
_uv = me_plane.uv_layers.new(name='UVMap')
_uv.uv.foreach_set('vector', [0.9688, 0.0, 1.0, 0.0, 1.0, 1.0, 0.9688, 1.0, 0.0, 0.0, 0.03125, 0.0, 0.03125, 1.0, 0.0, 1.0, 0.03125, 0.0, 0.0625, 0.0, 0.0625, 1.0, 0.03125, 1.0, 0.0625, 0.0, 0.09375, 0.0, 0.09375, 1.0, 0.0625, 1.0, 0.09375, 0.0, 0.125, 0.0, 0.125, 1.0, 0.09375, 1.0, 0.125, 0.0, 0.1562, 0.0, 0.1562, 1.0, 0.125, 1.0, 0.1562, 0.0, 0.1875, 0.0, 0.1875, 1.0, 0.1562, 1.0, 0.1875, 0.0, 0.2188, 0.0, 0.2188, 1.0, 0.1875, 1.0, 0.2188, 0.0, 0.25, 0.0, 0.25, 1.0, 0.2188, 1.0, 0.25, 0.0, 0.2812, 0.0, 0.2812, 1.0, 0.25, 1.0, 0.2812, 0.0, 0.3125, 0.0, 0.3125, 1.0, 0.2812, 1.0, 0.3125, 0.0, 0.3438, 0.0, 0.3438, 1.0, 0.3125, 1.0, 0.3438, 0.0, 0.375, 0.0, 0.375, 1.0, 0.3438, 1.0, 0.375, 0.0, 0.4062, 0.0, 0.4062, 1.0, 0.375, 1.0, 0.4062, 0.0, 0.4375, 0.0, 0.4375, 1.0, 0.4062, 1.0, 0.4375, 0.0, 0.4688, 0.0, 0.4688, 1.0, 0.4375, 1.0, 0.4688, 0.0, 0.5, 0.0, 0.5, 1.0, 0.4688, 1.0, 0.5, 0.0, 0.5312, 0.0, 0.5312, 1.0, 0.5, 1.0, 0.5312, 0.0, 0.5625, 0.0, 0.5625, 1.0, 0.5312, 1.0, 0.5625, 0.0, 0.5938, 0.0, 0.5938, 1.0, 0.5625, 1.0, 0.5938, 0.0, 0.625, 0.0, 0.625, 1.0, 0.5938, 1.0, 0.625, 0.0, 0.6562, 0.0, 0.6562, 1.0, 0.625, 1.0, 0.6562, 0.0, 0.6875, 0.0, 0.6875, 1.0, 0.6562, 1.0, 0.6875, 0.0, 0.7188, 0.0, 0.7188, 1.0, 0.6875, 1.0, 0.7188, 0.0, 0.75, 0.0, 0.75, 1.0, 0.7188, 1.0, 0.75, 0.0, 0.7812, 0.0, 0.7812, 1.0, 0.75, 1.0, 0.7812, 0.0, 0.8125, 0.0, 0.8125, 1.0, 0.7812, 1.0, 0.8125, 0.0, 0.8438, 0.0, 0.8438, 1.0, 0.8125, 1.0, 0.8438, 0.0, 0.875, 0.0, 0.875, 1.0, 0.8438, 1.0, 0.875, 0.0, 0.9062, 0.0, 0.9062, 1.0, 0.875, 1.0, 0.9062, 0.0, 0.9375, 0.0, 0.9375, 1.0, 0.9062, 1.0, 0.9375, 0.0, 0.9688, 0.0, 0.9688, 1.0, 0.9375, 1.0])
me_plane.update()
me_plane_001 = bpy.data.meshes.new('Plane.001')
me_plane_001.from_pydata([(-0.28, -0.28, -0.2794), (0.28, -0.28, -0.2794), (-0.28, 0.28, -0.2794), (0.28, 0.28, -0.2794), (-0.2625, -0.28, -0.182), (-0.245, -0.28, -0.1438), (-0.2275, -0.28, -0.1162), (-0.21, -0.28, -0.09419), (-0.1925, -0.28, -0.07606), (-0.175, -0.28, -0.06081), (-0.1575, -0.28, -0.04789), (-0.14, -0.28, -0.0369), (-0.1225, -0.28, -0.02761), (-0.105, -0.28, -0.01982), (-0.0875, -0.28, -0.01341), (-0.07, -0.28, -0.008281), (-0.0525, -0.28, -0.004356), (-0.035, -0.28, -0.001586), (-0.0175, -0.28, 6.281e-05), (-5.419e-10, -0.28, 0.0006102), (0.0175, -0.28, 6.281e-05), (0.035, -0.28, -0.001586), (0.0525, -0.28, -0.004356), (0.07, -0.28, -0.008281), (0.0875, -0.28, -0.01341), (0.105, -0.28, -0.01982), (0.1225, -0.28, -0.02761), (0.14, -0.28, -0.0369), (0.1575, -0.28, -0.04789), (0.175, -0.28, -0.06081), (0.1925, -0.28, -0.07606), (0.21, -0.28, -0.09419), (0.2275, -0.28, -0.1162), (0.245, -0.28, -0.1438), (0.2625, -0.28, -0.182), (0.2625, 0.28, -0.182), (0.245, 0.28, -0.1438), (0.2275, 0.28, -0.1162), (0.21, 0.28, -0.09419), (0.1925, 0.28, -0.07606), (0.175, 0.28, -0.06081), (0.1575, 0.28, -0.04789), (0.14, 0.28, -0.0369), (0.1225, 0.28, -0.02761), (0.105, 0.28, -0.01982), (0.0875, 0.28, -0.01341), (0.07, 0.28, -0.008281), (0.0525, 0.28, -0.004356), (0.035, 0.28, -0.001586), (0.0175, 0.28, 6.281e-05), (-5.419e-10, 0.28, 0.0006102), (-0.0175, 0.28, 6.281e-05), (-0.035, 0.28, -0.001586), (-0.0525, 0.28, -0.004356), (-0.07, 0.28, -0.008281), (-0.0875, 0.28, -0.01341), (-0.105, 0.28, -0.01982), (-0.1225, 0.28, -0.02761), (-0.14, 0.28, -0.0369), (-0.1575, 0.28, -0.04789), (-0.175, 0.28, -0.06081), (-0.1925, 0.28, -0.07606), (-0.21, 0.28, -0.09419), (-0.2275, 0.28, -0.1162), (-0.245, 0.28, -0.1438), (-0.2625, 0.28, -0.182)], [], [(34, 1, 3, 35), (0, 4, 65, 2), (4, 5, 64, 65), (5, 6, 63, 64), (6, 7, 62, 63), (7, 8, 61, 62), (8, 9, 60, 61), (9, 10, 59, 60), (10, 11, 58, 59), (11, 12, 57, 58), (12, 13, 56, 57), (13, 14, 55, 56), (14, 15, 54, 55), (15, 16, 53, 54), (16, 17, 52, 53), (17, 18, 51, 52), (18, 19, 50, 51), (19, 20, 49, 50), (20, 21, 48, 49), (21, 22, 47, 48), (22, 23, 46, 47), (23, 24, 45, 46), (24, 25, 44, 45), (25, 26, 43, 44), (26, 27, 42, 43), (27, 28, 41, 42), (28, 29, 40, 41), (29, 30, 39, 40), (30, 31, 38, 39), (31, 32, 37, 38), (32, 33, 36, 37), (33, 34, 35, 36)])
_uv = me_plane_001.uv_layers.new(name='UVMap')
_uv.uv.foreach_set('vector', [0.9688, 0.0, 1.0, 0.0, 1.0, 1.0, 0.9688, 1.0, 0.0, 0.0, 0.03125, 0.0, 0.03125, 1.0, 0.0, 1.0, 0.03125, 0.0, 0.0625, 0.0, 0.0625, 1.0, 0.03125, 1.0, 0.0625, 0.0, 0.09375, 0.0, 0.09375, 1.0, 0.0625, 1.0, 0.09375, 0.0, 0.125, 0.0, 0.125, 1.0, 0.09375, 1.0, 0.125, 0.0, 0.1562, 0.0, 0.1562, 1.0, 0.125, 1.0, 0.1562, 0.0, 0.1875, 0.0, 0.1875, 1.0, 0.1562, 1.0, 0.1875, 0.0, 0.2188, 0.0, 0.2188, 1.0, 0.1875, 1.0, 0.2188, 0.0, 0.25, 0.0, 0.25, 1.0, 0.2188, 1.0, 0.25, 0.0, 0.2812, 0.0, 0.2812, 1.0, 0.25, 1.0, 0.2812, 0.0, 0.3125, 0.0, 0.3125, 1.0, 0.2812, 1.0, 0.3125, 0.0, 0.3438, 0.0, 0.3438, 1.0, 0.3125, 1.0, 0.3438, 0.0, 0.375, 0.0, 0.375, 1.0, 0.3438, 1.0, 0.375, 0.0, 0.4062, 0.0, 0.4062, 1.0, 0.375, 1.0, 0.4062, 0.0, 0.4375, 0.0, 0.4375, 1.0, 0.4062, 1.0, 0.4375, 0.0, 0.4688, 0.0, 0.4688, 1.0, 0.4375, 1.0, 0.4688, 0.0, 0.5, 0.0, 0.5, 1.0, 0.4688, 1.0, 0.5, 0.0, 0.5312, 0.0, 0.5312, 1.0, 0.5, 1.0, 0.5312, 0.0, 0.5625, 0.0, 0.5625, 1.0, 0.5312, 1.0, 0.5625, 0.0, 0.5938, 0.0, 0.5938, 1.0, 0.5625, 1.0, 0.5938, 0.0, 0.625, 0.0, 0.625, 1.0, 0.5938, 1.0, 0.625, 0.0, 0.6562, 0.0, 0.6562, 1.0, 0.625, 1.0, 0.6562, 0.0, 0.6875, 0.0, 0.6875, 1.0, 0.6562, 1.0, 0.6875, 0.0, 0.7188, 0.0, 0.7188, 1.0, 0.6875, 1.0, 0.7188, 0.0, 0.75, 0.0, 0.75, 1.0, 0.7188, 1.0, 0.75, 0.0, 0.7812, 0.0, 0.7812, 1.0, 0.75, 1.0, 0.7812, 0.0, 0.8125, 0.0, 0.8125, 1.0, 0.7812, 1.0, 0.8125, 0.0, 0.8438, 0.0, 0.8438, 1.0, 0.8125, 1.0, 0.8438, 0.0, 0.875, 0.0, 0.875, 1.0, 0.8438, 1.0, 0.875, 0.0, 0.9062, 0.0, 0.9062, 1.0, 0.875, 1.0, 0.9062, 0.0, 0.9375, 0.0, 0.9375, 1.0, 0.9062, 1.0, 0.9375, 0.0, 0.9688, 0.0, 0.9688, 1.0, 0.9375, 1.0])
me_plane_001.update()
lat_lattice = bpy.data.lattices.new('Lattice')
lat_lattice.points_u = 6
lat_lattice.points.foreach_set('co_deform', [-0.4621, -0.5, -0.5578, -0.2621, -0.02088, -0.5578, -0.1, 0.4138, -0.5, 0.1277, 1.213, -0.5, 0.36, 3.467, -0.5696, 0.4924, 4.417, -0.5696, -0.4621, 0.5, -0.5578, -0.2621, 0.9791, -0.5578, -0.1, 1.414, -0.5, 0.08779, 2.18, -0.5, 0.2419, 4.129, -0.5696, 0.3743, 5.08, -0.5696, -0.4621, -0.5, 0.4422, -0.2621, -0.02088, 0.4422, -0.1, 0.4138, 0.5, 0.1277, 1.213, 0.5, 0.36, 3.467, 0.4304, 0.4924, 4.417, 0.4304, -0.4621, 0.5, 0.4422, -0.2621, 0.9791, 0.4422, -0.1, 1.414, 0.5, 0.08779, 2.18, 0.5, 0.2419, 4.129, 0.4304, 0.3743, 5.08, 0.4304])
lat_lattice_001 = bpy.data.lattices.new('Lattice.001')
lat_lattice_001.points_u = 6
lat_lattice_001.points.foreach_set('co_deform', [-0.5, -0.9274, -0.5, -0.3, -0.9274, -0.5, -0.03885, 0.07197, -0.5, 0.1952, 0.7241, -0.5439, 0.3981, 1.539, -0.524, 0.5302, 2.456, -0.4802, -0.5, 0.07256, -0.5, -0.3, 0.07256, -0.5, -0.09855, 1.003, -0.5, 0.1015, 1.542, -0.5583, 0.2645, 2.247, -0.5145, 0.4083, 3.119, -0.4946, -0.5, -0.9274, 0.5, -0.3, -0.9274, 0.5, -0.03885, 0.07197, 0.5, 0.1702, 0.6884, 0.4531, 0.3752, 1.469, 0.473, 0.5073, 2.386, 0.5167, -0.5, 0.07256, 0.5, -0.3, 0.07256, 0.5, -0.09855, 1.003, 0.5, 0.07657, 1.506, 0.4387, 0.2184, 2.132, 0.4824, 0.3854, 3.049, 0.5023])
lat_lattice_002 = bpy.data.lattices.new('Lattice.002')
lat_lattice_002.points_u = 4
lat_lattice_002.points.foreach_set('co_deform', [-0.5, 0.9208, -0.5, -0.1241, 1.549, -0.5, 0.1574, 2.15, -0.5, 0.4389, 2.751, -0.5, -0.5, 1.921, -0.5, -0.2832, 2.394, -0.5, -0.001769, 2.995, -0.5, 0.2797, 3.596, -0.5, -0.5, 0.9208, 0.5, -0.1241, 1.549, 0.5, 0.1574, 2.15, 0.5, 0.4389, 2.751, 0.5, -0.5, 1.921, 0.5, -0.2832, 2.394, 0.5, -0.001769, 2.995, 0.5, 0.2797, 3.596, 0.5])
lat_lattice_003 = bpy.data.lattices.new('Lattice.003')
lat_lattice_003.points.foreach_set('co_deform', [-0.3569, 1.267, -0.2097, 0.4502, 3.917, -0.2097, -0.4502, 2.074, -0.2097, 0.3569, 4.724, -0.2097, -0.3569, 1.267, 0.7903, 0.4502, 3.917, 0.7903, -0.4502, 2.074, 0.7903, 0.3569, 4.724, 0.7903])

# ---- objects
ob_camera = bpy.data.objects.new('Camera', cam_camera)
ob_referencia1 = bpy.data.objects.new('Referencia1', None)
ob_referencia2 = bpy.data.objects.new('Referencia2', None)
ob_face = bpy.data.objects.new('Face', me_circle)
ob_pupile = bpy.data.objects.new('Pupile', me_circle_001)
ob_ceja = bpy.data.objects.new('Ceja', me_cube)
ob_cejaabajo = bpy.data.objects.new('CejaAbajo', me_cube_001)
ob_cejasraras = bpy.data.objects.new('CejasRaras', me_cube_002)
ob_pestanas = bpy.data.objects.new('Pestanas', me_cube_003)
ob_pestanasarriba = bpy.data.objects.new('PestanasArriba', lat_lattice)
ob_ceja1 = bpy.data.objects.new('Ceja1', lat_lattice_001)
ob_cejarara1 = bpy.data.objects.new('CejaRara1', lat_lattice_002)
ob_cejaabajo1 = bpy.data.objects.new('CejaAbajo1', lat_lattice_003)
ob_tounge = bpy.data.objects.new('Tounge', me_cube_004)
ob_dientesarriba = bpy.data.objects.new('DientesArriba', me_plane)
ob_dientesabajo = bpy.data.objects.new('DientesAbajo', me_plane_001)

# ---- transforms, parenting, visibility, modifiers, constraints
ob_camera.location = (7.359, -6.926, 4.958)
ob_camera.rotation_euler = (1.109, 0.0, 0.8149)
ob_camera.lock_rotations_4d = False
ob_camera.empty_display_type = 'ARROWS'
ob_camera.color = (0.0, 0.0, 0.0, 0.0)
ob_camera.display_type = 'WIRE'
ob_camera.lineart.crease_threshold = 0.0
ob_referencia1.location = (-0.04076, 3.0, 1.7)
ob_referencia1.rotation_euler = (1.571, 0.1558, 2.11e-08)
ob_referencia1.scale = (0.5324, 0.5324, 0.5324)
ob_referencia1.empty_display_type = 'IMAGE'
ob_referencia1.empty_display_size = 5.0
ob_referencia1.use_empty_image_alpha = True
ob_referencia1.color = (1.0, 1.0, 1.0, 0.251)
ob_referencia2.location = (-3.0, 0.476, 1.737)
ob_referencia2.rotation_euler = (1.571, 0.1327, 1.571)
ob_referencia2.scale = (1.052, 1.052, 1.052)
ob_referencia2.empty_display_type = 'IMAGE'
ob_referencia2.empty_display_size = 5.0
ob_referencia2.use_empty_image_alpha = True
ob_referencia2.color = (1.0, 1.0, 1.0, 0.1897)
ob_face.location = (0.001399, -2.608e-07, 1.983)
ob_face.rotation_euler = (1.571, -0.0, 0.0)
ob_face.scale = (0.9, 0.9, 0.9)
_m = ob_face.modifiers.new('Mirror', 'MIRROR')
_m.use_clip = True
ob_pupile.location = (0.0, 0.0, 0.0)
ob_pupile.rotation_euler = (-1.571, -2.22e-16, 2.22e-16)
_m = ob_pupile.modifiers.new('Mirror', 'MIRROR')
ob_ceja.parent = ob_ceja1
ob_ceja.matrix_parent_inverse = Matrix(((1.564, -0.0, -0.0, -0.6), (-0.0, 9.593, 0.0, 2.811), (-0.0, -0.0, 4.745, -10.86), (-0.0, 0.0, -0.0, 1.0)))
ob_ceja.location = (-2.98e-08, 0.1566, -2.384e-07)
ob_ceja.scale = (0.1, 0.1, 0.1)
_m = ob_ceja.modifiers.new('Lattice', 'LATTICE')
_m.object = ob_ceja1
_m = ob_ceja.modifiers.new('Mirror', 'MIRROR')
ob_cejaabajo.parent = ob_cejaabajo1
ob_cejaabajo.matrix_parent_inverse = Matrix(((5.162, -0.0, -0.0, -2.206), (-0.0, 32.66, 0.0, 8.876), (-0.0, -0.0, 20.66, -37.79), (-0.0, 0.0, -0.0, 1.0)))
ob_cejaabajo.location = (-2.98e-08, -0.2312, -1.192e-07)
ob_cejaabajo.scale = (0.1, 0.1, 0.1)
_m = ob_cejaabajo.modifiers.new('Lattice', 'LATTICE')
_m.object = ob_cejaabajo1
_m = ob_cejaabajo.modifiers.new('Mirror', 'MIRROR')
ob_cejasraras.parent = ob_cejarara1
ob_cejasraras.matrix_parent_inverse = Matrix(((5.901, -0.0, -0.0, -1.465), (-0.0, 19.86, 0.0, 5.559), (-0.0, -0.0, 5.901, -12.21), (-0.0, 0.0, -0.0, 1.0)))
ob_cejasraras.location = (0.0, -0.1076, 0.0)
_m = ob_cejasraras.modifiers.new('Lattice', 'LATTICE')
_m.object = ob_cejarara1
_m = ob_cejasraras.modifiers.new('Mirror', 'MIRROR')
ob_pestanas.parent = ob_pestanasarriba
ob_pestanas.matrix_parent_inverse = Matrix(((1.823, -0.0, -0.0, -0.9118), (-0.0, 11.57, 0.0, 3.272), (-0.0, -0.0, 4.015, -8.133), (-0.0, 0.0, -0.0, 1.0)))
ob_pestanas.location = (0.0, -0.1793, 0.0)
_m = ob_pestanas.modifiers.new('Lattice', 'LATTICE')
_m.object = ob_pestanasarriba
_m = ob_pestanas.modifiers.new('Mirror', 'MIRROR')
_m.mirror_object = ob_face
ob_pestanasarriba.location = (0.5001, -0.1338, 2.026)
ob_pestanasarriba.scale = (0.5485, 0.08646, 0.2491)
ob_ceja1.location = (0.3837, -0.2237, 2.288)
ob_ceja1.scale = (0.6394, 0.1042, 0.2108)
ob_cejarara1.location = (0.2482, -0.2799, 2.07)
ob_cejarara1.scale = (0.1695, 0.05036, 0.1695)
ob_cejaabajo1.location = (0.4274, -0.1233, 1.829)
ob_cejaabajo1.scale = (0.1937, 0.03062, 0.0484)
ob_tounge.location = (0.0, 0.4409, 1.396)
ob_tounge.scale = (0.1677, 0.1677, 0.02737)
ob_dientesarriba.location = (-1.524e-18, -0.1627, 1.393)
ob_dientesarriba.rotation_euler = (1.855, 6.222e-17, 8.897e-18)
ob_dientesarriba.scale = (0.7886, 0.07886, 0.7886)
ob_dientesabajo.location = (-1.5e-17, -0.1432, 1.332)
ob_dientesabajo.rotation_euler = (1.671, 2.219e-17, 1.112e-18)
ob_dientesabajo.scale = (0.7886, 0.07886, 0.7886)

# ---- collection membership
col_collection.objects.link(ob_camera)
col_collection.objects.link(ob_referencia1)
col_collection.objects.link(ob_referencia2)
col_collection.objects.link(ob_face)
col_collection.objects.link(ob_pupile)
col_collection.objects.link(ob_ceja)
col_collection.objects.link(ob_cejaabajo)
col_collection.objects.link(ob_cejasraras)
col_collection.objects.link(ob_pestanas)
col_collection.objects.link(ob_pestanasarriba)
col_collection.objects.link(ob_ceja1)
col_collection.objects.link(ob_cejarara1)
col_collection.objects.link(ob_cejaabajo1)
col_collection.objects.link(ob_tounge)
col_collection.objects.link(ob_dientesarriba)
col_collection.objects.link(ob_dientesabajo)

# ---- scene / render settings (as saved in the file)
scene.camera = ob_camera
scene.frame_start = 1; scene.frame_end = 250; scene.frame_set(0)
scene.render.engine = 'BLENDER_EEVEE_NEXT'
scene.cycles.sampling_pattern = 'TABULATED_SOBOL'
scene.cycles.use_light_tree = False
scene.view_settings.view_transform = 'Filmic'
bpy.context.view_layer.update()

# ---- added for rendering (the .blend has no usable light): sun
light_auto_sun = bpy.data.lights.new('AutoSun', 'SUN')
light_auto_sun.energy = 3.0
light_auto_sun.angle = 0.0523599
ob_auto_sun = bpy.data.objects.new('AutoSun', light_auto_sun)
scene.collection.objects.link(ob_auto_sun)
ob_auto_sun.rotation_euler = (0.872665, 0.174533, 0.523599)
bpy.context.view_layer.update()
